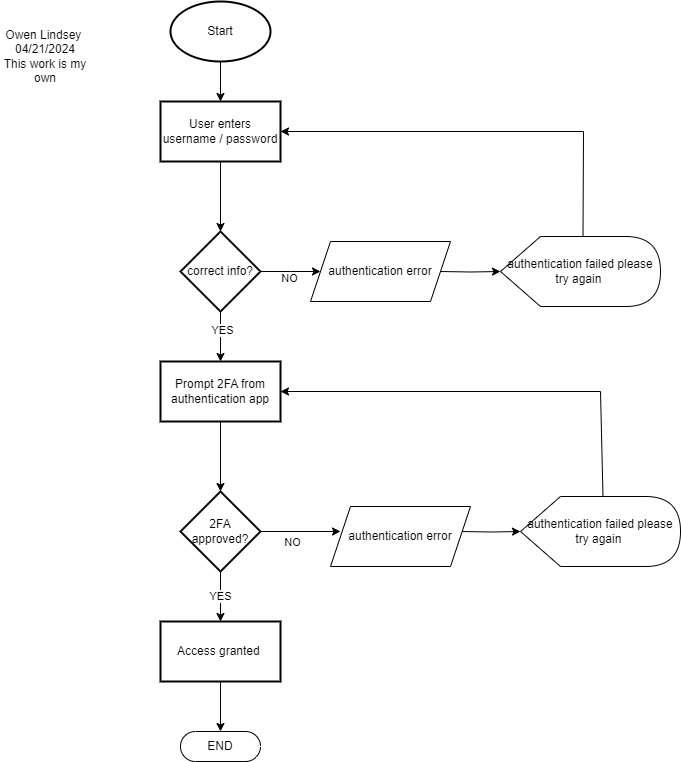

The diagram above was exported from draw.io. Its source (the exported page's mxGraphModel, read from the mxfile embedded in the PNG):
<mxGraphModel dx="1377" dy="751" grid="1" gridSize="10" guides="1" tooltips="1" connect="1" arrows="1" fold="1" page="1" pageScale="1" pageWidth="1100" pageHeight="1700" math="0" shadow="0">
  <root>
    <mxCell id="0" />
    <mxCell id="1" parent="0" />
    <mxCell id="bgJ77rxwZnV0f9lURlMT-3" value="" style="edgeStyle=orthogonalEdgeStyle;rounded=0;orthogonalLoop=1;jettySize=auto;html=1;" edge="1" parent="1" source="bgJ77rxwZnV0f9lURlMT-1" target="bgJ77rxwZnV0f9lURlMT-2">
      <mxGeometry relative="1" as="geometry" />
    </mxCell>
    <mxCell id="bgJ77rxwZnV0f9lURlMT-1" value="Start" style="strokeWidth=2;html=1;shape=mxgraph.flowchart.start_1;whiteSpace=wrap;" vertex="1" parent="1">
      <mxGeometry x="500" y="40" width="100" height="60" as="geometry" />
    </mxCell>
    <mxCell id="bgJ77rxwZnV0f9lURlMT-5" value="" style="edgeStyle=orthogonalEdgeStyle;rounded=0;orthogonalLoop=1;jettySize=auto;html=1;" edge="1" parent="1" source="bgJ77rxwZnV0f9lURlMT-2" target="bgJ77rxwZnV0f9lURlMT-4">
      <mxGeometry relative="1" as="geometry" />
    </mxCell>
    <mxCell id="bgJ77rxwZnV0f9lURlMT-2" value="User enters username / password" style="whiteSpace=wrap;html=1;strokeWidth=2;" vertex="1" parent="1">
      <mxGeometry x="490" y="140" width="120" height="60" as="geometry" />
    </mxCell>
    <mxCell id="bgJ77rxwZnV0f9lURlMT-7" value="" style="edgeStyle=orthogonalEdgeStyle;rounded=0;orthogonalLoop=1;jettySize=auto;html=1;" edge="1" parent="1" source="bgJ77rxwZnV0f9lURlMT-4">
      <mxGeometry relative="1" as="geometry">
        <mxPoint x="650" y="310" as="targetPoint" />
      </mxGeometry>
    </mxCell>
    <mxCell id="bgJ77rxwZnV0f9lURlMT-11" value="NO" style="edgeLabel;html=1;align=center;verticalAlign=middle;resizable=0;points=[];" vertex="1" connectable="0" parent="bgJ77rxwZnV0f9lURlMT-7">
      <mxGeometry x="-0.0667" y="-6" relative="1" as="geometry">
        <mxPoint as="offset" />
      </mxGeometry>
    </mxCell>
    <mxCell id="bgJ77rxwZnV0f9lURlMT-13" value="" style="edgeStyle=orthogonalEdgeStyle;rounded=0;orthogonalLoop=1;jettySize=auto;html=1;" edge="1" parent="1" source="bgJ77rxwZnV0f9lURlMT-4" target="bgJ77rxwZnV0f9lURlMT-12">
      <mxGeometry relative="1" as="geometry" />
    </mxCell>
    <mxCell id="bgJ77rxwZnV0f9lURlMT-26" value="YES" style="edgeLabel;html=1;align=center;verticalAlign=middle;resizable=0;points=[];" vertex="1" connectable="0" parent="bgJ77rxwZnV0f9lURlMT-13">
      <mxGeometry x="-0.28" y="1" relative="1" as="geometry">
        <mxPoint as="offset" />
      </mxGeometry>
    </mxCell>
    <mxCell id="bgJ77rxwZnV0f9lURlMT-4" value="correct info?" style="rhombus;whiteSpace=wrap;html=1;strokeWidth=2;" vertex="1" parent="1">
      <mxGeometry x="510" y="270" width="80" height="80" as="geometry" />
    </mxCell>
    <mxCell id="bgJ77rxwZnV0f9lURlMT-9" value="" style="edgeStyle=orthogonalEdgeStyle;rounded=0;orthogonalLoop=1;jettySize=auto;html=1;" edge="1" parent="1" target="bgJ77rxwZnV0f9lURlMT-8">
      <mxGeometry relative="1" as="geometry">
        <mxPoint x="770" y="310" as="sourcePoint" />
      </mxGeometry>
    </mxCell>
    <mxCell id="bgJ77rxwZnV0f9lURlMT-8" value="authentication failed please try again&amp;nbsp;" style="shape=display;whiteSpace=wrap;html=1;" vertex="1" parent="1">
      <mxGeometry x="830" y="275" width="160" height="70" as="geometry" />
    </mxCell>
    <mxCell id="bgJ77rxwZnV0f9lURlMT-10" value="" style="endArrow=classic;html=1;rounded=0;exitX=0;exitY=0;exitDx=82.5;exitDy=0;exitPerimeter=0;entryX=1;entryY=0.5;entryDx=0;entryDy=0;entryPerimeter=0;" edge="1" parent="1" source="bgJ77rxwZnV0f9lURlMT-8" target="bgJ77rxwZnV0f9lURlMT-2">
      <mxGeometry width="50" height="50" relative="1" as="geometry">
        <mxPoint x="820" y="220" as="sourcePoint" />
        <mxPoint x="910" y="90" as="targetPoint" />
        <Array as="points">
          <mxPoint x="913" y="170" />
        </Array>
      </mxGeometry>
    </mxCell>
    <mxCell id="bgJ77rxwZnV0f9lURlMT-15" value="" style="edgeStyle=orthogonalEdgeStyle;rounded=0;orthogonalLoop=1;jettySize=auto;html=1;" edge="1" parent="1" source="bgJ77rxwZnV0f9lURlMT-12" target="bgJ77rxwZnV0f9lURlMT-14">
      <mxGeometry relative="1" as="geometry" />
    </mxCell>
    <mxCell id="bgJ77rxwZnV0f9lURlMT-12" value="Prompt 2FA from authentication app" style="whiteSpace=wrap;html=1;strokeWidth=2;" vertex="1" parent="1">
      <mxGeometry x="490" y="400" width="120" height="60" as="geometry" />
    </mxCell>
    <mxCell id="bgJ77rxwZnV0f9lURlMT-23" value="YES" style="edgeStyle=orthogonalEdgeStyle;rounded=0;orthogonalLoop=1;jettySize=auto;html=1;" edge="1" parent="1" source="bgJ77rxwZnV0f9lURlMT-14" target="bgJ77rxwZnV0f9lURlMT-22">
      <mxGeometry relative="1" as="geometry" />
    </mxCell>
    <mxCell id="bgJ77rxwZnV0f9lURlMT-14" value="2FA approved?" style="rhombus;whiteSpace=wrap;html=1;strokeWidth=2;" vertex="1" parent="1">
      <mxGeometry x="510" y="530" width="80" height="80" as="geometry" />
    </mxCell>
    <mxCell id="bgJ77rxwZnV0f9lURlMT-16" value="" style="endArrow=classic;html=1;rounded=0;exitX=1;exitY=0.5;exitDx=0;exitDy=0;" edge="1" parent="1" source="bgJ77rxwZnV0f9lURlMT-14">
      <mxGeometry width="50" height="50" relative="1" as="geometry">
        <mxPoint x="620" y="600" as="sourcePoint" />
        <mxPoint x="670" y="570" as="targetPoint" />
      </mxGeometry>
    </mxCell>
    <mxCell id="bgJ77rxwZnV0f9lURlMT-19" value="NO" style="edgeLabel;html=1;align=center;verticalAlign=middle;resizable=0;points=[];" vertex="1" connectable="0" parent="bgJ77rxwZnV0f9lURlMT-16">
      <mxGeometry x="-0.225" y="-4" relative="1" as="geometry">
        <mxPoint y="6" as="offset" />
      </mxGeometry>
    </mxCell>
    <mxCell id="bgJ77rxwZnV0f9lURlMT-21" value="" style="edgeStyle=orthogonalEdgeStyle;rounded=0;orthogonalLoop=1;jettySize=auto;html=1;" edge="1" parent="1" target="bgJ77rxwZnV0f9lURlMT-18">
      <mxGeometry relative="1" as="geometry">
        <mxPoint x="790" y="570" as="sourcePoint" />
      </mxGeometry>
    </mxCell>
    <mxCell id="bgJ77rxwZnV0f9lURlMT-18" value="authentication failed please try again&amp;nbsp;" style="shape=display;whiteSpace=wrap;html=1;" vertex="1" parent="1">
      <mxGeometry x="850" y="535" width="160" height="70" as="geometry" />
    </mxCell>
    <mxCell id="bgJ77rxwZnV0f9lURlMT-20" value="" style="endArrow=classic;html=1;rounded=0;exitX=0;exitY=0;exitDx=82.5;exitDy=0;exitPerimeter=0;entryX=1;entryY=0.5;entryDx=0;entryDy=0;entryPerimeter=0;" edge="1" parent="1" source="bgJ77rxwZnV0f9lURlMT-18">
      <mxGeometry width="50" height="50" relative="1" as="geometry">
        <mxPoint x="913" y="535" as="sourcePoint" />
        <mxPoint x="610" y="430" as="targetPoint" />
        <Array as="points">
          <mxPoint x="930" y="430" />
        </Array>
      </mxGeometry>
    </mxCell>
    <mxCell id="bgJ77rxwZnV0f9lURlMT-25" value="" style="edgeStyle=orthogonalEdgeStyle;rounded=0;orthogonalLoop=1;jettySize=auto;html=1;" edge="1" parent="1" source="bgJ77rxwZnV0f9lURlMT-22" target="bgJ77rxwZnV0f9lURlMT-24">
      <mxGeometry relative="1" as="geometry" />
    </mxCell>
    <mxCell id="bgJ77rxwZnV0f9lURlMT-22" value="Access granted&amp;nbsp;" style="whiteSpace=wrap;html=1;strokeWidth=2;" vertex="1" parent="1">
      <mxGeometry x="490" y="660" width="120" height="60" as="geometry" />
    </mxCell>
    <mxCell id="bgJ77rxwZnV0f9lURlMT-24" value="END" style="html=1;dashed=0;whiteSpace=wrap;shape=mxgraph.dfd.start" vertex="1" parent="1">
      <mxGeometry x="510" y="770" width="80" height="30" as="geometry" />
    </mxCell>
    <mxCell id="bgJ77rxwZnV0f9lURlMT-27" value="authentication error" style="shape=parallelogram;perimeter=parallelogramPerimeter;whiteSpace=wrap;html=1;fixedSize=1;" vertex="1" parent="1">
      <mxGeometry x="640" y="280" width="140" height="60" as="geometry" />
    </mxCell>
    <mxCell id="bgJ77rxwZnV0f9lURlMT-28" value="authentication error" style="shape=parallelogram;perimeter=parallelogramPerimeter;whiteSpace=wrap;html=1;fixedSize=1;" vertex="1" parent="1">
      <mxGeometry x="660" y="545" width="140" height="60" as="geometry" />
    </mxCell>
    <mxCell id="bgJ77rxwZnV0f9lURlMT-29" value="Owen Lindsey&amp;nbsp;&lt;div&gt;04/21/2024&lt;/div&gt;&lt;div&gt;This work is my own&lt;/div&gt;" style="text;strokeColor=none;align=center;fillColor=none;html=1;verticalAlign=middle;whiteSpace=wrap;rounded=0;" vertex="1" parent="1">
      <mxGeometry x="330" y="60" width="90" height="70" as="geometry" />
    </mxCell>
  </root>
</mxGraphModel>